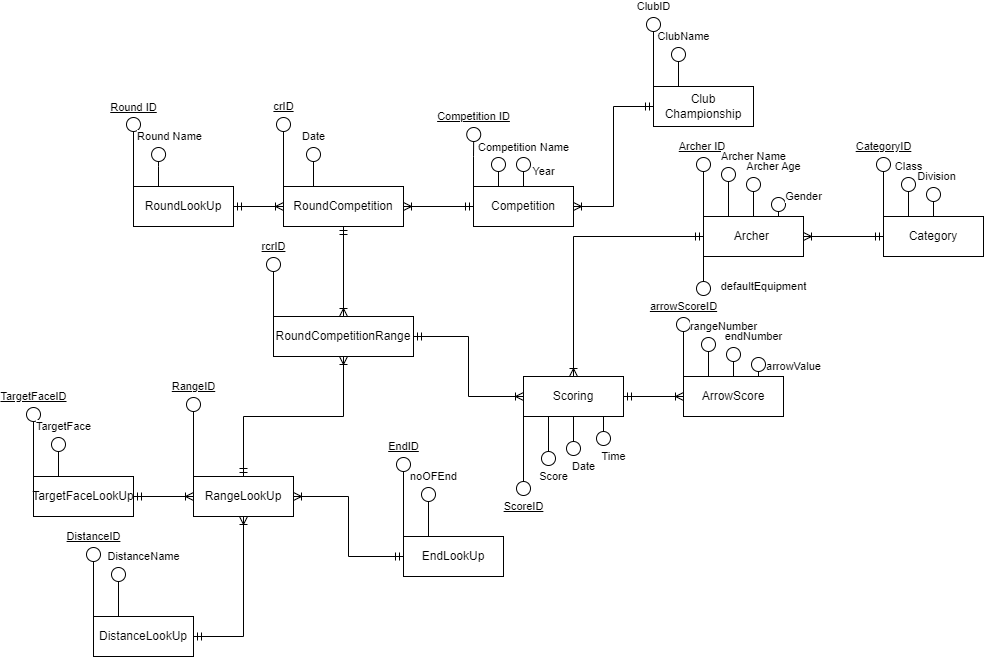

The diagram above was exported from draw.io. Its source (the exported page's mxGraphModel, read from the mxfile embedded in the PNG):
<mxGraphModel dx="1050" dy="1742" grid="1" gridSize="10" guides="1" tooltips="1" connect="1" arrows="1" fold="1" page="1" pageScale="1" pageWidth="827" pageHeight="1169" math="0" shadow="0">
  <root>
    <mxCell id="0" />
    <mxCell id="1" parent="0" />
    <mxCell id="iYpVkzj_jOvHfuTg4jK9-2" value="Archer ID&amp;nbsp;" style="edgeStyle=orthogonalEdgeStyle;rounded=0;orthogonalLoop=1;jettySize=auto;html=1;exitX=0;exitY=0;exitDx=0;exitDy=0;endArrow=circle;endFill=0;fontStyle=4" parent="1" source="iYpVkzj_jOvHfuTg4jK9-1" edge="1">
      <mxGeometry x="1" y="10" relative="1" as="geometry">
        <mxPoint x="720" y="-50" as="targetPoint" />
        <mxPoint x="10" y="-10" as="offset" />
      </mxGeometry>
    </mxCell>
    <mxCell id="iYpVkzj_jOvHfuTg4jK9-3" value="Archer Name" style="edgeStyle=orthogonalEdgeStyle;rounded=0;orthogonalLoop=1;jettySize=auto;html=1;exitX=0.25;exitY=0;exitDx=0;exitDy=0;endArrow=circle;endFill=0;" parent="1" source="iYpVkzj_jOvHfuTg4jK9-1" edge="1">
      <mxGeometry x="1" y="-27" relative="1" as="geometry">
        <mxPoint x="745" y="-40" as="targetPoint" />
        <mxPoint x="-2" y="-10" as="offset" />
      </mxGeometry>
    </mxCell>
    <mxCell id="iYpVkzj_jOvHfuTg4jK9-5" value="Gender" style="edgeStyle=orthogonalEdgeStyle;rounded=0;orthogonalLoop=1;jettySize=auto;html=1;exitX=0.75;exitY=0;exitDx=0;exitDy=0;endArrow=circle;endFill=0;" parent="1" source="iYpVkzj_jOvHfuTg4jK9-1" edge="1">
      <mxGeometry x="1" y="-25" relative="1" as="geometry">
        <mxPoint x="795" y="-10" as="targetPoint" />
        <mxPoint as="offset" />
      </mxGeometry>
    </mxCell>
    <mxCell id="Qu-PO6mXB0_UDQbUtt8J-1" value="Archer Age&lt;br&gt;" style="edgeStyle=orthogonalEdgeStyle;rounded=0;orthogonalLoop=1;jettySize=auto;html=1;exitX=0.5;exitY=0;exitDx=0;exitDy=0;endArrow=circle;endFill=0;" parent="1" source="iYpVkzj_jOvHfuTg4jK9-1" edge="1">
      <mxGeometry x="1" y="-22" relative="1" as="geometry">
        <mxPoint x="770" y="-30" as="targetPoint" />
        <mxPoint x="-2" y="-10" as="offset" />
      </mxGeometry>
    </mxCell>
    <mxCell id="GUvzFxp0n6ce1UizWxO6-78" style="edgeStyle=orthogonalEdgeStyle;rounded=0;orthogonalLoop=1;jettySize=auto;html=1;exitX=0;exitY=0.5;exitDx=0;exitDy=0;entryX=0.5;entryY=0;entryDx=0;entryDy=0;endArrow=ERoneToMany;endFill=0;startArrow=ERmandOne;startFill=0;" parent="1" source="iYpVkzj_jOvHfuTg4jK9-1" target="GUvzFxp0n6ce1UizWxO6-61" edge="1">
      <mxGeometry relative="1" as="geometry" />
    </mxCell>
    <mxCell id="GUvzFxp0n6ce1UizWxO6-84" value="defaultEquipment" style="edgeStyle=orthogonalEdgeStyle;rounded=0;orthogonalLoop=1;jettySize=auto;html=1;exitX=0;exitY=1;exitDx=0;exitDy=0;endArrow=circle;endFill=0;" parent="1" source="iYpVkzj_jOvHfuTg4jK9-1" edge="1">
      <mxGeometry x="0.5" y="60" relative="1" as="geometry">
        <mxPoint x="720" y="90" as="targetPoint" />
        <mxPoint as="offset" />
      </mxGeometry>
    </mxCell>
    <mxCell id="iYpVkzj_jOvHfuTg4jK9-1" value="Archer&amp;nbsp;" style="whiteSpace=wrap;html=1;align=center;" parent="1" vertex="1">
      <mxGeometry x="720" y="10" width="100" height="40" as="geometry" />
    </mxCell>
    <mxCell id="Qu-PO6mXB0_UDQbUtt8J-11" value="Round ID" style="edgeStyle=orthogonalEdgeStyle;rounded=0;orthogonalLoop=1;jettySize=auto;html=1;exitX=0;exitY=0;exitDx=0;exitDy=0;endArrow=circle;endFill=0;fontStyle=4" parent="1" source="Qu-PO6mXB0_UDQbUtt8J-10" edge="1">
      <mxGeometry x="1" y="10" relative="1" as="geometry">
        <mxPoint x="150" y="-90" as="targetPoint" />
        <mxPoint x="10" y="-9" as="offset" />
      </mxGeometry>
    </mxCell>
    <mxCell id="Qu-PO6mXB0_UDQbUtt8J-12" value="Round Name" style="edgeStyle=orthogonalEdgeStyle;rounded=0;orthogonalLoop=1;jettySize=auto;html=1;exitX=0.25;exitY=0;exitDx=0;exitDy=0;endArrow=circle;endFill=0;" parent="1" source="Qu-PO6mXB0_UDQbUtt8J-10" edge="1">
      <mxGeometry x="1" y="-15" relative="1" as="geometry">
        <mxPoint x="175.11764705882365" y="-60" as="targetPoint" />
        <mxPoint x="-4" y="-10" as="offset" />
      </mxGeometry>
    </mxCell>
    <mxCell id="Qu-PO6mXB0_UDQbUtt8J-10" value="RoundLookUp" style="whiteSpace=wrap;html=1;align=center;" parent="1" vertex="1">
      <mxGeometry x="150" y="-20" width="100" height="40" as="geometry" />
    </mxCell>
    <mxCell id="GUvzFxp0n6ce1UizWxO6-37" value="RangeID" style="edgeStyle=orthogonalEdgeStyle;rounded=0;orthogonalLoop=1;jettySize=auto;html=1;exitX=0;exitY=0;exitDx=0;exitDy=0;endArrow=circle;endFill=0;fontStyle=4" parent="1" source="Qu-PO6mXB0_UDQbUtt8J-33" edge="1">
      <mxGeometry x="1" y="10" relative="1" as="geometry">
        <mxPoint x="210" y="190" as="targetPoint" />
        <mxPoint x="10" y="-10" as="offset" />
      </mxGeometry>
    </mxCell>
    <mxCell id="GUvzFxp0n6ce1UizWxO6-75" style="edgeStyle=orthogonalEdgeStyle;rounded=0;orthogonalLoop=1;jettySize=auto;html=1;exitX=0.5;exitY=0;exitDx=0;exitDy=0;entryX=0.5;entryY=1;entryDx=0;entryDy=0;endArrow=ERoneToMany;endFill=0;startArrow=ERmandOne;startFill=0;" parent="1" source="Qu-PO6mXB0_UDQbUtt8J-33" edge="1">
      <mxGeometry relative="1" as="geometry">
        <mxPoint x="360" y="150" as="targetPoint" />
      </mxGeometry>
    </mxCell>
    <mxCell id="Qu-PO6mXB0_UDQbUtt8J-33" value="RangeLookUp" style="whiteSpace=wrap;html=1;align=center;" parent="1" vertex="1">
      <mxGeometry x="210" y="270" width="100" height="40" as="geometry" />
    </mxCell>
    <mxCell id="GUvzFxp0n6ce1UizWxO6-13" value="ClubID" style="edgeStyle=orthogonalEdgeStyle;rounded=0;orthogonalLoop=1;jettySize=auto;html=1;exitX=0;exitY=0;exitDx=0;exitDy=0;endArrow=circle;endFill=0;" parent="1" source="Qu-PO6mXB0_UDQbUtt8J-50" edge="1">
      <mxGeometry x="1" y="10" relative="1" as="geometry">
        <mxPoint x="670" y="-190" as="targetPoint" />
        <mxPoint x="10" y="-10" as="offset" />
      </mxGeometry>
    </mxCell>
    <mxCell id="GUvzFxp0n6ce1UizWxO6-14" value="ClubName" style="edgeStyle=orthogonalEdgeStyle;rounded=0;orthogonalLoop=1;jettySize=auto;html=1;exitX=0.25;exitY=0;exitDx=0;exitDy=0;endArrow=circle;endFill=0;" parent="1" source="Qu-PO6mXB0_UDQbUtt8J-50" edge="1">
      <mxGeometry x="1" y="-11" relative="1" as="geometry">
        <mxPoint x="695" y="-160" as="targetPoint" />
        <mxPoint x="-6" y="-10" as="offset" />
      </mxGeometry>
    </mxCell>
    <mxCell id="GUvzFxp0n6ce1UizWxO6-31" style="edgeStyle=orthogonalEdgeStyle;rounded=0;orthogonalLoop=1;jettySize=auto;html=1;entryX=1;entryY=0.5;entryDx=0;entryDy=0;startArrow=ERmandOne;startFill=0;endArrow=ERoneToMany;endFill=0;" parent="1" source="Qu-PO6mXB0_UDQbUtt8J-50" target="Qu-PO6mXB0_UDQbUtt8J-58" edge="1">
      <mxGeometry relative="1" as="geometry" />
    </mxCell>
    <mxCell id="Qu-PO6mXB0_UDQbUtt8J-50" value="Club Championship" style="whiteSpace=wrap;html=1;align=center;" parent="1" vertex="1">
      <mxGeometry x="670" y="-120" width="100" height="40" as="geometry" />
    </mxCell>
    <mxCell id="Qu-PO6mXB0_UDQbUtt8J-59" value="Competition ID" style="edgeStyle=orthogonalEdgeStyle;rounded=0;orthogonalLoop=1;jettySize=auto;html=1;exitX=0;exitY=0;exitDx=0;exitDy=0;endArrow=circle;endFill=0;fontStyle=4" parent="1" source="Qu-PO6mXB0_UDQbUtt8J-58" edge="1">
      <mxGeometry x="1" y="10" relative="1" as="geometry">
        <mxPoint x="490.2941176470588" y="-80" as="targetPoint" />
        <mxPoint x="10" y="-10" as="offset" />
      </mxGeometry>
    </mxCell>
    <mxCell id="Qu-PO6mXB0_UDQbUtt8J-60" value="Competition Name" style="edgeStyle=orthogonalEdgeStyle;rounded=0;orthogonalLoop=1;jettySize=auto;html=1;exitX=0.25;exitY=0;exitDx=0;exitDy=0;endArrow=circle;endFill=0;" parent="1" source="Qu-PO6mXB0_UDQbUtt8J-58" edge="1">
      <mxGeometry x="1" y="-27" relative="1" as="geometry">
        <mxPoint x="515" y="-50" as="targetPoint" />
        <mxPoint x="-2" y="-9" as="offset" />
      </mxGeometry>
    </mxCell>
    <mxCell id="Qu-PO6mXB0_UDQbUtt8J-68" value="Year" style="edgeStyle=orthogonalEdgeStyle;rounded=0;orthogonalLoop=1;jettySize=auto;html=1;exitX=0.5;exitY=0;exitDx=0;exitDy=0;endArrow=circle;endFill=0;" parent="1" source="Qu-PO6mXB0_UDQbUtt8J-58" edge="1">
      <mxGeometry x="0.0292" y="-20" relative="1" as="geometry">
        <mxPoint x="540" y="-50" as="targetPoint" />
        <mxPoint as="offset" />
      </mxGeometry>
    </mxCell>
    <mxCell id="Qu-PO6mXB0_UDQbUtt8J-58" value="Competition" style="whiteSpace=wrap;html=1;align=center;" parent="1" vertex="1">
      <mxGeometry x="490" y="-20" width="100" height="40" as="geometry" />
    </mxCell>
    <mxCell id="GUvzFxp0n6ce1UizWxO6-10" value="TargetFaceID" style="edgeStyle=orthogonalEdgeStyle;rounded=0;orthogonalLoop=1;jettySize=auto;html=1;exitX=0;exitY=0;exitDx=0;exitDy=0;endArrow=circle;endFill=0;fontStyle=4" parent="1" source="GUvzFxp0n6ce1UizWxO6-9" edge="1">
      <mxGeometry x="1" y="10" relative="1" as="geometry">
        <mxPoint x="50" y="200" as="targetPoint" />
        <mxPoint x="10" y="-10" as="offset" />
      </mxGeometry>
    </mxCell>
    <mxCell id="GUvzFxp0n6ce1UizWxO6-12" value="TargetFace" style="edgeStyle=orthogonalEdgeStyle;rounded=0;orthogonalLoop=1;jettySize=auto;html=1;exitX=0.25;exitY=0;exitDx=0;exitDy=0;endArrow=circle;endFill=0;" parent="1" source="GUvzFxp0n6ce1UizWxO6-9" edge="1">
      <mxGeometry x="1" y="-11" relative="1" as="geometry">
        <mxPoint x="75" y="230" as="targetPoint" />
        <mxPoint x="-6" y="-10" as="offset" />
      </mxGeometry>
    </mxCell>
    <mxCell id="GUvzFxp0n6ce1UizWxO6-27" style="edgeStyle=orthogonalEdgeStyle;rounded=0;orthogonalLoop=1;jettySize=auto;html=1;exitX=1;exitY=0.5;exitDx=0;exitDy=0;entryX=0;entryY=0.5;entryDx=0;entryDy=0;endArrow=ERoneToMany;endFill=0;startArrow=ERmandOne;startFill=0;" parent="1" source="GUvzFxp0n6ce1UizWxO6-9" target="Qu-PO6mXB0_UDQbUtt8J-33" edge="1">
      <mxGeometry relative="1" as="geometry" />
    </mxCell>
    <mxCell id="GUvzFxp0n6ce1UizWxO6-9" value="TargetFaceLookUp" style="whiteSpace=wrap;html=1;align=center;" parent="1" vertex="1">
      <mxGeometry x="50" y="270" width="100" height="40" as="geometry" />
    </mxCell>
    <mxCell id="GUvzFxp0n6ce1UizWxO6-21" value="EndID" style="edgeStyle=orthogonalEdgeStyle;rounded=0;orthogonalLoop=1;jettySize=auto;html=1;exitX=0;exitY=0;exitDx=0;exitDy=0;endArrow=circle;endFill=0;fontStyle=4" parent="1" source="GUvzFxp0n6ce1UizWxO6-20" edge="1">
      <mxGeometry x="1" y="10" relative="1" as="geometry">
        <mxPoint x="420" y="250" as="targetPoint" />
        <mxPoint x="10" y="-10" as="offset" />
      </mxGeometry>
    </mxCell>
    <mxCell id="GUvzFxp0n6ce1UizWxO6-22" value="noOFEnd" style="edgeStyle=orthogonalEdgeStyle;rounded=0;orthogonalLoop=1;jettySize=auto;html=1;exitX=0.25;exitY=0;exitDx=0;exitDy=0;endArrow=circle;endFill=0;" parent="1" source="GUvzFxp0n6ce1UizWxO6-20" edge="1">
      <mxGeometry x="1" y="-11" relative="1" as="geometry">
        <mxPoint x="445" y="280" as="targetPoint" />
        <mxPoint x="-6" y="-10" as="offset" />
      </mxGeometry>
    </mxCell>
    <mxCell id="GUvzFxp0n6ce1UizWxO6-29" style="edgeStyle=orthogonalEdgeStyle;rounded=0;orthogonalLoop=1;jettySize=auto;html=1;entryX=1;entryY=0.5;entryDx=0;entryDy=0;endArrow=ERoneToMany;endFill=0;startArrow=ERmandOne;startFill=0;" parent="1" source="GUvzFxp0n6ce1UizWxO6-20" target="Qu-PO6mXB0_UDQbUtt8J-33" edge="1">
      <mxGeometry relative="1" as="geometry" />
    </mxCell>
    <mxCell id="GUvzFxp0n6ce1UizWxO6-20" value="EndLookUp" style="whiteSpace=wrap;html=1;align=center;" parent="1" vertex="1">
      <mxGeometry x="420" y="330" width="100" height="40" as="geometry" />
    </mxCell>
    <mxCell id="GUvzFxp0n6ce1UizWxO6-25" value="DistanceID" style="edgeStyle=orthogonalEdgeStyle;rounded=0;orthogonalLoop=1;jettySize=auto;html=1;exitX=0;exitY=0;exitDx=0;exitDy=0;endArrow=circle;endFill=0;fontStyle=4" parent="1" source="GUvzFxp0n6ce1UizWxO6-24" edge="1">
      <mxGeometry x="1" y="10" relative="1" as="geometry">
        <mxPoint x="110" y="340" as="targetPoint" />
        <mxPoint x="10" y="-10" as="offset" />
      </mxGeometry>
    </mxCell>
    <mxCell id="GUvzFxp0n6ce1UizWxO6-26" value="DistanceName" style="edgeStyle=orthogonalEdgeStyle;rounded=0;orthogonalLoop=1;jettySize=auto;html=1;exitX=0.25;exitY=0;exitDx=0;exitDy=0;endArrow=circle;endFill=0;" parent="1" source="GUvzFxp0n6ce1UizWxO6-24" edge="1">
      <mxGeometry x="1" y="-27" relative="1" as="geometry">
        <mxPoint x="135" y="360" as="targetPoint" />
        <mxPoint x="-2" y="-10" as="offset" />
      </mxGeometry>
    </mxCell>
    <mxCell id="GUvzFxp0n6ce1UizWxO6-28" style="edgeStyle=orthogonalEdgeStyle;rounded=0;orthogonalLoop=1;jettySize=auto;html=1;entryX=0.5;entryY=1;entryDx=0;entryDy=0;endArrow=ERoneToMany;endFill=0;startArrow=ERmandOne;startFill=0;exitX=1;exitY=0.5;exitDx=0;exitDy=0;" parent="1" source="GUvzFxp0n6ce1UizWxO6-24" target="Qu-PO6mXB0_UDQbUtt8J-33" edge="1">
      <mxGeometry relative="1" as="geometry" />
    </mxCell>
    <mxCell id="GUvzFxp0n6ce1UizWxO6-24" value="DistanceLookUp" style="whiteSpace=wrap;html=1;align=center;" parent="1" vertex="1">
      <mxGeometry x="110" y="410" width="100" height="40" as="geometry" />
    </mxCell>
    <mxCell id="GUvzFxp0n6ce1UizWxO6-33" style="edgeStyle=orthogonalEdgeStyle;rounded=0;orthogonalLoop=1;jettySize=auto;html=1;entryX=1;entryY=0.5;entryDx=0;entryDy=0;endArrow=ERmandOne;endFill=0;startArrow=ERoneToMany;startFill=0;" parent="1" target="Qu-PO6mXB0_UDQbUtt8J-10" edge="1">
      <mxGeometry relative="1" as="geometry">
        <mxPoint x="300" as="sourcePoint" />
      </mxGeometry>
    </mxCell>
    <mxCell id="GUvzFxp0n6ce1UizWxO6-34" style="edgeStyle=orthogonalEdgeStyle;rounded=0;orthogonalLoop=1;jettySize=auto;html=1;entryX=0;entryY=0.5;entryDx=0;entryDy=0;endArrow=ERmandOne;endFill=0;startArrow=ERoneToMany;startFill=0;" parent="1" target="Qu-PO6mXB0_UDQbUtt8J-58" edge="1">
      <mxGeometry relative="1" as="geometry">
        <mxPoint x="420" as="sourcePoint" />
      </mxGeometry>
    </mxCell>
    <mxCell id="GUvzFxp0n6ce1UizWxO6-45" value="Date" style="edgeStyle=orthogonalEdgeStyle;rounded=0;orthogonalLoop=1;jettySize=auto;html=1;exitX=0.25;exitY=0;exitDx=0;exitDy=0;endArrow=circle;endFill=0;fontStyle=0" parent="1" edge="1">
      <mxGeometry x="1" y="10" relative="1" as="geometry">
        <mxPoint x="330" y="-60" as="targetPoint" />
        <mxPoint x="330" y="-20" as="sourcePoint" />
        <mxPoint x="10" y="-10" as="offset" />
      </mxGeometry>
    </mxCell>
    <mxCell id="GUvzFxp0n6ce1UizWxO6-46" value="crID" style="edgeStyle=orthogonalEdgeStyle;rounded=0;orthogonalLoop=1;jettySize=auto;html=1;exitX=0;exitY=0;exitDx=0;exitDy=0;endArrow=circle;endFill=0;fontStyle=4" parent="1" edge="1">
      <mxGeometry x="1" y="10" relative="1" as="geometry">
        <mxPoint x="300" y="-90" as="targetPoint" />
        <mxPoint x="300" y="-20" as="sourcePoint" />
        <mxPoint x="10" y="-10" as="offset" />
      </mxGeometry>
    </mxCell>
    <mxCell id="GUvzFxp0n6ce1UizWxO6-74" style="edgeStyle=orthogonalEdgeStyle;rounded=0;orthogonalLoop=1;jettySize=auto;html=1;entryX=0.5;entryY=0;entryDx=0;entryDy=0;endArrow=ERoneToMany;endFill=0;startArrow=ERmandOne;startFill=0;" parent="1" source="GUvzFxp0n6ce1UizWxO6-47" edge="1">
      <mxGeometry relative="1" as="geometry">
        <mxPoint x="360" y="110" as="targetPoint" />
      </mxGeometry>
    </mxCell>
    <mxCell id="GUvzFxp0n6ce1UizWxO6-47" value="RoundCompetition" style="whiteSpace=wrap;html=1;align=center;" parent="1" vertex="1">
      <mxGeometry x="300" y="-20" width="120" height="40" as="geometry" />
    </mxCell>
    <mxCell id="GUvzFxp0n6ce1UizWxO6-57" value="arrowScoreID" style="edgeStyle=orthogonalEdgeStyle;rounded=0;orthogonalLoop=1;jettySize=auto;html=1;exitX=0;exitY=0;exitDx=0;exitDy=0;endArrow=circle;endFill=0;fontStyle=4" parent="1" source="GUvzFxp0n6ce1UizWxO6-56" edge="1">
      <mxGeometry x="1" y="10" relative="1" as="geometry">
        <mxPoint x="700" y="110" as="targetPoint" />
        <mxPoint x="10" y="-10" as="offset" />
      </mxGeometry>
    </mxCell>
    <mxCell id="GUvzFxp0n6ce1UizWxO6-58" value="rangeNumber" style="edgeStyle=orthogonalEdgeStyle;rounded=0;orthogonalLoop=1;jettySize=auto;html=1;exitX=0.25;exitY=0;exitDx=0;exitDy=0;endArrow=circle;endFill=0;" parent="1" source="GUvzFxp0n6ce1UizWxO6-56" edge="1">
      <mxGeometry x="1" y="-18" relative="1" as="geometry">
        <mxPoint x="725" y="130" as="targetPoint" />
        <mxPoint x="-3" y="-10" as="offset" />
      </mxGeometry>
    </mxCell>
    <mxCell id="GUvzFxp0n6ce1UizWxO6-59" value="endNumber" style="edgeStyle=orthogonalEdgeStyle;rounded=0;orthogonalLoop=1;jettySize=auto;html=1;exitX=0.5;exitY=0;exitDx=0;exitDy=0;endArrow=circle;endFill=0;" parent="1" source="GUvzFxp0n6ce1UizWxO6-56" edge="1">
      <mxGeometry x="1" y="-22" relative="1" as="geometry">
        <mxPoint x="750" y="140" as="targetPoint" />
        <mxPoint x="-2" y="-10" as="offset" />
      </mxGeometry>
    </mxCell>
    <mxCell id="GUvzFxp0n6ce1UizWxO6-60" value="arrowValue" style="edgeStyle=orthogonalEdgeStyle;rounded=0;orthogonalLoop=1;jettySize=auto;html=1;exitX=0.75;exitY=0;exitDx=0;exitDy=0;endArrow=circle;endFill=0;" parent="1" source="GUvzFxp0n6ce1UizWxO6-56" edge="1">
      <mxGeometry y="-35" relative="1" as="geometry">
        <mxPoint x="775" y="150" as="targetPoint" />
        <mxPoint as="offset" />
      </mxGeometry>
    </mxCell>
    <mxCell id="GUvzFxp0n6ce1UizWxO6-56" value="ArrowScore" style="whiteSpace=wrap;html=1;align=center;" parent="1" vertex="1">
      <mxGeometry x="700" y="170" width="100" height="40" as="geometry" />
    </mxCell>
    <mxCell id="GUvzFxp0n6ce1UizWxO6-62" value="ScoreID" style="edgeStyle=orthogonalEdgeStyle;rounded=0;orthogonalLoop=1;jettySize=auto;html=1;exitX=0;exitY=1;exitDx=0;exitDy=0;endArrow=circle;endFill=0;fontStyle=4" parent="1" source="GUvzFxp0n6ce1UizWxO6-61" edge="1">
      <mxGeometry x="1" y="10" relative="1" as="geometry">
        <mxPoint x="540" y="290" as="targetPoint" />
        <Array as="points" />
        <mxPoint x="-10" y="10" as="offset" />
      </mxGeometry>
    </mxCell>
    <mxCell id="GUvzFxp0n6ce1UizWxO6-63" value="Score" style="edgeStyle=orthogonalEdgeStyle;rounded=0;orthogonalLoop=1;jettySize=auto;html=1;exitX=0.25;exitY=1;exitDx=0;exitDy=0;endArrow=circle;endFill=0;" parent="1" source="GUvzFxp0n6ce1UizWxO6-61" edge="1">
      <mxGeometry x="1" y="11" relative="1" as="geometry">
        <mxPoint x="565" y="260" as="targetPoint" />
        <mxPoint x="-6" y="10" as="offset" />
      </mxGeometry>
    </mxCell>
    <mxCell id="GUvzFxp0n6ce1UizWxO6-64" value="Date" style="edgeStyle=orthogonalEdgeStyle;rounded=0;orthogonalLoop=1;jettySize=auto;html=1;exitX=0.5;exitY=1;exitDx=0;exitDy=0;endArrow=circle;endFill=0;" parent="1" source="GUvzFxp0n6ce1UizWxO6-61" edge="1">
      <mxGeometry x="1" y="14" relative="1" as="geometry">
        <mxPoint x="590" y="250" as="targetPoint" />
        <mxPoint x="-4" y="10" as="offset" />
      </mxGeometry>
    </mxCell>
    <mxCell id="GUvzFxp0n6ce1UizWxO6-65" value="Time" style="edgeStyle=orthogonalEdgeStyle;rounded=0;orthogonalLoop=1;jettySize=auto;html=1;exitX=0.75;exitY=1;exitDx=0;exitDy=0;endArrow=circle;endFill=0;" parent="1" source="GUvzFxp0n6ce1UizWxO6-61" edge="1">
      <mxGeometry x="1" y="14" relative="1" as="geometry">
        <mxPoint x="620" y="240" as="targetPoint" />
        <mxPoint x="-4" y="10" as="offset" />
      </mxGeometry>
    </mxCell>
    <mxCell id="GUvzFxp0n6ce1UizWxO6-66" style="edgeStyle=orthogonalEdgeStyle;rounded=0;orthogonalLoop=1;jettySize=auto;html=1;entryX=0;entryY=0.5;entryDx=0;entryDy=0;endArrow=ERoneToMany;endFill=0;startArrow=ERmandOne;startFill=0;" parent="1" source="GUvzFxp0n6ce1UizWxO6-61" target="GUvzFxp0n6ce1UizWxO6-56" edge="1">
      <mxGeometry relative="1" as="geometry" />
    </mxCell>
    <mxCell id="GUvzFxp0n6ce1UizWxO6-61" value="Scoring" style="whiteSpace=wrap;html=1;align=center;" parent="1" vertex="1">
      <mxGeometry x="540" y="170" width="100" height="40" as="geometry" />
    </mxCell>
    <mxCell id="GUvzFxp0n6ce1UizWxO6-79" style="edgeStyle=orthogonalEdgeStyle;rounded=0;orthogonalLoop=1;jettySize=auto;html=1;entryX=0;entryY=0.5;entryDx=0;entryDy=0;startArrow=ERmandOne;startFill=0;endArrow=ERoneToMany;endFill=0;" parent="1" source="GUvzFxp0n6ce1UizWxO6-89" target="GUvzFxp0n6ce1UizWxO6-61" edge="1">
      <mxGeometry relative="1" as="geometry">
        <mxPoint x="435" y="130" as="sourcePoint" />
      </mxGeometry>
    </mxCell>
    <mxCell id="GUvzFxp0n6ce1UizWxO6-82" value="CategoryID" style="edgeStyle=orthogonalEdgeStyle;rounded=0;orthogonalLoop=1;jettySize=auto;html=1;exitX=0;exitY=0;exitDx=0;exitDy=0;endArrow=circle;endFill=0;fontStyle=4" parent="1" source="GUvzFxp0n6ce1UizWxO6-81" edge="1">
      <mxGeometry x="1" y="10" relative="1" as="geometry">
        <mxPoint x="900" y="-50" as="targetPoint" />
        <mxPoint x="10" y="-10" as="offset" />
      </mxGeometry>
    </mxCell>
    <mxCell id="GUvzFxp0n6ce1UizWxO6-86" value="Class" style="edgeStyle=orthogonalEdgeStyle;rounded=0;orthogonalLoop=1;jettySize=auto;html=1;exitX=0.25;exitY=0;exitDx=0;exitDy=0;endArrow=circle;endFill=0;" parent="1" source="GUvzFxp0n6ce1UizWxO6-81" edge="1">
      <mxGeometry x="1" y="10" relative="1" as="geometry">
        <mxPoint x="925" y="-30" as="targetPoint" />
        <mxPoint x="10" y="-10" as="offset" />
      </mxGeometry>
    </mxCell>
    <mxCell id="GUvzFxp0n6ce1UizWxO6-87" value="Division" style="edgeStyle=orthogonalEdgeStyle;rounded=0;orthogonalLoop=1;jettySize=auto;html=1;exitX=0.5;exitY=0;exitDx=0;exitDy=0;endArrow=circle;endFill=0;" parent="1" source="GUvzFxp0n6ce1UizWxO6-81" edge="1">
      <mxGeometry x="1" y="-10" relative="1" as="geometry">
        <mxPoint x="950" y="-20" as="targetPoint" />
        <mxPoint x="-7" y="-10" as="offset" />
      </mxGeometry>
    </mxCell>
    <mxCell id="GUvzFxp0n6ce1UizWxO6-88" style="edgeStyle=orthogonalEdgeStyle;rounded=0;orthogonalLoop=1;jettySize=auto;html=1;entryX=1;entryY=0.5;entryDx=0;entryDy=0;endArrow=ERoneToMany;endFill=0;startArrow=ERmandOne;startFill=0;" parent="1" source="GUvzFxp0n6ce1UizWxO6-81" target="iYpVkzj_jOvHfuTg4jK9-1" edge="1">
      <mxGeometry relative="1" as="geometry" />
    </mxCell>
    <mxCell id="GUvzFxp0n6ce1UizWxO6-81" value="&amp;nbsp;Category&amp;nbsp;" style="whiteSpace=wrap;html=1;align=center;" parent="1" vertex="1">
      <mxGeometry x="900" y="10" width="100" height="40" as="geometry" />
    </mxCell>
    <mxCell id="GUvzFxp0n6ce1UizWxO6-90" value="rcrID" style="edgeStyle=orthogonalEdgeStyle;rounded=0;orthogonalLoop=1;jettySize=auto;html=1;exitX=0;exitY=0;exitDx=0;exitDy=0;endArrow=circle;endFill=0;fontStyle=4" parent="1" source="GUvzFxp0n6ce1UizWxO6-89" edge="1">
      <mxGeometry x="1" y="10" relative="1" as="geometry">
        <mxPoint x="290" y="50" as="targetPoint" />
        <mxPoint x="10" y="-10" as="offset" />
      </mxGeometry>
    </mxCell>
    <mxCell id="GUvzFxp0n6ce1UizWxO6-89" value="RoundCompetitionRange" style="whiteSpace=wrap;html=1;align=center;" parent="1" vertex="1">
      <mxGeometry x="290" y="110" width="140" height="40" as="geometry" />
    </mxCell>
  </root>
</mxGraphModel>